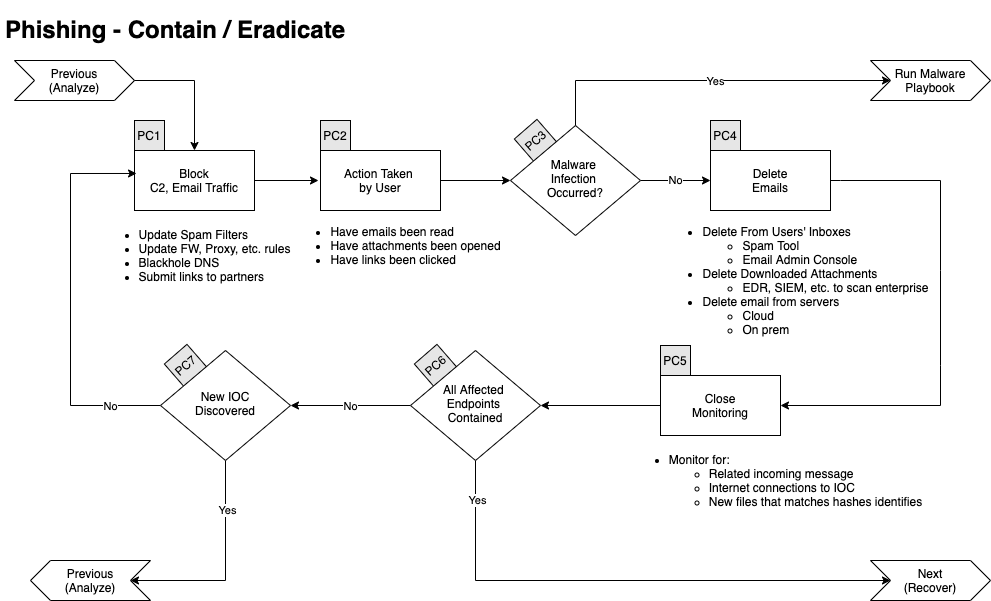

The diagram above was exported from draw.io. Its source (the exported page's mxGraphModel, read from the mxfile embedded in the PNG):
<mxGraphModel dx="1186" dy="767" grid="1" gridSize="10" guides="1" tooltips="1" connect="1" arrows="1" fold="1" page="1" pageScale="1" pageWidth="1169" pageHeight="827" math="0" shadow="0">
  <root>
    <mxCell id="2FDgPj0tPyTAYUFTBt9p-0" />
    <mxCell id="2FDgPj0tPyTAYUFTBt9p-1" parent="2FDgPj0tPyTAYUFTBt9p-0" />
    <mxCell id="sSBbFdNzLDJgfTCmTdqu-2" value="&lt;div&gt;PC7&lt;/div&gt;" style="whiteSpace=wrap;html=1;aspect=fixed;fillColor=#E6E6E6;rotation=319;" parent="2FDgPj0tPyTAYUFTBt9p-1" vertex="1">
      <mxGeometry x="180" y="350" width="30" height="30" as="geometry" />
    </mxCell>
    <mxCell id="sSBbFdNzLDJgfTCmTdqu-1" value="&lt;div&gt;PC6&lt;/div&gt;" style="whiteSpace=wrap;html=1;aspect=fixed;fillColor=#E6E6E6;rotation=319;" parent="2FDgPj0tPyTAYUFTBt9p-1" vertex="1">
      <mxGeometry x="430" y="350" width="30" height="30" as="geometry" />
    </mxCell>
    <mxCell id="sSBbFdNzLDJgfTCmTdqu-0" value="&lt;div&gt;PC3&lt;/div&gt;" style="whiteSpace=wrap;html=1;aspect=fixed;fillColor=#E6E6E6;rotation=319;" parent="2FDgPj0tPyTAYUFTBt9p-1" vertex="1">
      <mxGeometry x="530" y="125" width="30" height="30" as="geometry" />
    </mxCell>
    <mxCell id="JeqAlxCtapDTy9e-qK7i-0" value="&lt;h1&gt;Phishing - Contain / Eradicate&lt;br&gt;&lt;/h1&gt;" style="text;html=1;strokeColor=none;fillColor=none;spacing=5;spacingTop=-20;whiteSpace=wrap;overflow=hidden;rounded=0;" parent="2FDgPj0tPyTAYUFTBt9p-1" vertex="1">
      <mxGeometry x="10" y="10" width="470" height="40" as="geometry" />
    </mxCell>
    <mxCell id="JeqAlxCtapDTy9e-qK7i-1" value="&lt;div&gt;Previous&lt;/div&gt;(Analyze)" style="shape=step;perimeter=stepPerimeter;whiteSpace=wrap;html=1;fixedSize=1;" parent="2FDgPj0tPyTAYUFTBt9p-1" vertex="1">
      <mxGeometry x="24" y="60" width="120" height="40" as="geometry" />
    </mxCell>
    <mxCell id="k4zuukPYrE6G3tJwABED-0" value="" style="edgeStyle=orthogonalEdgeStyle;rounded=0;orthogonalLoop=1;jettySize=auto;html=1;exitX=1;exitY=0.5;exitDx=0;exitDy=0;" parent="2FDgPj0tPyTAYUFTBt9p-1" source="k4zuukPYrE6G3tJwABED-2" edge="1">
      <mxGeometry relative="1" as="geometry">
        <mxPoint x="254" y="180" as="sourcePoint" />
        <mxPoint x="328" y="180" as="targetPoint" />
      </mxGeometry>
    </mxCell>
    <mxCell id="k4zuukPYrE6G3tJwABED-1" value="" style="endArrow=classic;html=1;entryX=0.5;entryY=0;entryDx=0;entryDy=0;rounded=0;exitX=1;exitY=0.5;exitDx=0;exitDy=0;" parent="2FDgPj0tPyTAYUFTBt9p-1" source="JeqAlxCtapDTy9e-qK7i-1" target="k4zuukPYrE6G3tJwABED-2" edge="1">
      <mxGeometry width="50" height="50" relative="1" as="geometry">
        <mxPoint x="170" y="80" as="sourcePoint" />
        <mxPoint x="160" y="110" as="targetPoint" />
        <Array as="points">
          <mxPoint x="204" y="80" />
        </Array>
      </mxGeometry>
    </mxCell>
    <mxCell id="k4zuukPYrE6G3tJwABED-2" value="Block&lt;br&gt;C2, Email Traffic" style="whiteSpace=wrap;html=1;" parent="2FDgPj0tPyTAYUFTBt9p-1" vertex="1">
      <mxGeometry x="144" y="150" width="120" height="60" as="geometry" />
    </mxCell>
    <mxCell id="ErxadHJdkILRNwTrfgeI-2" value="" style="edgeStyle=orthogonalEdgeStyle;rounded=0;orthogonalLoop=1;jettySize=auto;html=1;" parent="2FDgPj0tPyTAYUFTBt9p-1" source="k4zuukPYrE6G3tJwABED-3" target="ErxadHJdkILRNwTrfgeI-0" edge="1">
      <mxGeometry relative="1" as="geometry" />
    </mxCell>
    <mxCell id="k4zuukPYrE6G3tJwABED-3" value="&lt;div&gt;Action Taken &lt;br&gt;&lt;/div&gt;&lt;div&gt;by User&lt;/div&gt;" style="whiteSpace=wrap;html=1;" parent="2FDgPj0tPyTAYUFTBt9p-1" vertex="1">
      <mxGeometry x="330" y="150" width="120" height="60" as="geometry" />
    </mxCell>
    <mxCell id="ErxadHJdkILRNwTrfgeI-3" value="No" style="edgeStyle=orthogonalEdgeStyle;rounded=0;orthogonalLoop=1;jettySize=auto;html=1;" parent="2FDgPj0tPyTAYUFTBt9p-1" source="ErxadHJdkILRNwTrfgeI-0" target="ErxadHJdkILRNwTrfgeI-1" edge="1">
      <mxGeometry relative="1" as="geometry" />
    </mxCell>
    <mxCell id="ErxadHJdkILRNwTrfgeI-0" value="&lt;div&gt;Malware &lt;br&gt;&lt;/div&gt;&lt;div&gt;Infection &lt;br&gt;&lt;/div&gt;&lt;div&gt;Occurred?&lt;/div&gt;" style="rhombus;whiteSpace=wrap;html=1;shadow=0;fontFamily=Helvetica;fontSize=12;align=center;strokeWidth=1;spacing=6;spacingTop=-4;" parent="2FDgPj0tPyTAYUFTBt9p-1" vertex="1">
      <mxGeometry x="520" y="125" width="130" height="110" as="geometry" />
    </mxCell>
    <mxCell id="ErxadHJdkILRNwTrfgeI-1" value="Delete&lt;br&gt;Emails" style="whiteSpace=wrap;html=1;" parent="2FDgPj0tPyTAYUFTBt9p-1" vertex="1">
      <mxGeometry x="720" y="150" width="120" height="60" as="geometry" />
    </mxCell>
    <mxCell id="ErxadHJdkILRNwTrfgeI-4" value="&lt;div&gt;Run Malware&lt;/div&gt;&lt;div&gt;Playbook&lt;br&gt;&lt;/div&gt;" style="shape=step;perimeter=stepPerimeter;whiteSpace=wrap;html=1;fixedSize=1;" parent="2FDgPj0tPyTAYUFTBt9p-1" vertex="1">
      <mxGeometry x="880" y="60" width="120" height="40" as="geometry" />
    </mxCell>
    <mxCell id="ErxadHJdkILRNwTrfgeI-5" value="" style="endArrow=classic;html=1;entryX=0;entryY=0.5;entryDx=0;entryDy=0;exitX=0.5;exitY=0;exitDx=0;exitDy=0;rounded=0;" parent="2FDgPj0tPyTAYUFTBt9p-1" source="ErxadHJdkILRNwTrfgeI-0" target="ErxadHJdkILRNwTrfgeI-4" edge="1">
      <mxGeometry width="50" height="50" relative="1" as="geometry">
        <mxPoint x="540" y="550" as="sourcePoint" />
        <mxPoint x="680" y="250" as="targetPoint" />
        <Array as="points">
          <mxPoint x="585" y="80" />
        </Array>
      </mxGeometry>
    </mxCell>
    <mxCell id="ErxadHJdkILRNwTrfgeI-7" value="Yes" style="edgeLabel;html=1;align=center;verticalAlign=middle;resizable=0;points=[];" parent="ErxadHJdkILRNwTrfgeI-5" vertex="1" connectable="0">
      <mxGeometry x="0.0214" relative="1" as="geometry">
        <mxPoint as="offset" />
      </mxGeometry>
    </mxCell>
    <mxCell id="zQy_I-ZAwXvdBexPI9Dd-6" style="edgeStyle=orthogonalEdgeStyle;rounded=0;orthogonalLoop=1;jettySize=auto;html=1;exitX=0;exitY=0.5;exitDx=0;exitDy=0;entryX=1;entryY=0.5;entryDx=0;entryDy=0;" parent="2FDgPj0tPyTAYUFTBt9p-1" source="QSpNJvfCML31aG7cHAvT-1" target="zQy_I-ZAwXvdBexPI9Dd-1" edge="1">
      <mxGeometry relative="1" as="geometry">
        <mxPoint x="680" y="405" as="sourcePoint" />
      </mxGeometry>
    </mxCell>
    <mxCell id="zQy_I-ZAwXvdBexPI9Dd-7" style="edgeStyle=orthogonalEdgeStyle;rounded=0;orthogonalLoop=1;jettySize=auto;html=1;exitX=0;exitY=0.5;exitDx=0;exitDy=0;entryX=1;entryY=0.5;entryDx=0;entryDy=0;" parent="2FDgPj0tPyTAYUFTBt9p-1" source="zQy_I-ZAwXvdBexPI9Dd-1" target="zQy_I-ZAwXvdBexPI9Dd-2" edge="1">
      <mxGeometry relative="1" as="geometry" />
    </mxCell>
    <mxCell id="zQy_I-ZAwXvdBexPI9Dd-10" value="No" style="edgeLabel;html=1;align=center;verticalAlign=middle;resizable=0;points=[];" parent="zQy_I-ZAwXvdBexPI9Dd-7" vertex="1" connectable="0">
      <mxGeometry x="0.0167" relative="1" as="geometry">
        <mxPoint as="offset" />
      </mxGeometry>
    </mxCell>
    <mxCell id="zQy_I-ZAwXvdBexPI9Dd-11" style="edgeStyle=orthogonalEdgeStyle;rounded=0;orthogonalLoop=1;jettySize=auto;html=1;exitX=0.5;exitY=1;exitDx=0;exitDy=0;entryX=0;entryY=0.5;entryDx=0;entryDy=0;" parent="2FDgPj0tPyTAYUFTBt9p-1" source="zQy_I-ZAwXvdBexPI9Dd-1" target="zQy_I-ZAwXvdBexPI9Dd-3" edge="1">
      <mxGeometry relative="1" as="geometry">
        <mxPoint x="485" y="500" as="sourcePoint" />
        <Array as="points">
          <mxPoint x="485" y="580" />
        </Array>
      </mxGeometry>
    </mxCell>
    <mxCell id="zQy_I-ZAwXvdBexPI9Dd-12" value="Yes" style="edgeLabel;html=1;align=center;verticalAlign=middle;resizable=0;points=[];" parent="zQy_I-ZAwXvdBexPI9Dd-11" vertex="1" connectable="0">
      <mxGeometry x="-0.8554" y="1" relative="1" as="geometry">
        <mxPoint as="offset" />
      </mxGeometry>
    </mxCell>
    <mxCell id="zQy_I-ZAwXvdBexPI9Dd-1" value="&lt;div&gt;All Affected &lt;br&gt;&lt;/div&gt;&lt;div&gt;Endpoints &lt;br&gt;&lt;/div&gt;&lt;div&gt;Contained&lt;/div&gt;" style="rhombus;whiteSpace=wrap;html=1;shadow=0;fontFamily=Helvetica;fontSize=12;align=center;strokeWidth=1;spacing=6;spacingTop=-4;" parent="2FDgPj0tPyTAYUFTBt9p-1" vertex="1">
      <mxGeometry x="420" y="350" width="130" height="110" as="geometry" />
    </mxCell>
    <mxCell id="zQy_I-ZAwXvdBexPI9Dd-8" style="edgeStyle=orthogonalEdgeStyle;rounded=0;orthogonalLoop=1;jettySize=auto;html=1;exitX=0;exitY=0.5;exitDx=0;exitDy=0;entryX=0.017;entryY=0.383;entryDx=0;entryDy=0;entryPerimeter=0;" parent="2FDgPj0tPyTAYUFTBt9p-1" source="zQy_I-ZAwXvdBexPI9Dd-2" target="k4zuukPYrE6G3tJwABED-2" edge="1">
      <mxGeometry relative="1" as="geometry">
        <Array as="points">
          <mxPoint x="80" y="405" />
          <mxPoint x="80" y="173" />
        </Array>
      </mxGeometry>
    </mxCell>
    <mxCell id="zQy_I-ZAwXvdBexPI9Dd-9" value="No" style="edgeLabel;html=1;align=center;verticalAlign=middle;resizable=0;points=[];" parent="zQy_I-ZAwXvdBexPI9Dd-8" vertex="1" connectable="0">
      <mxGeometry x="-0.7357" relative="1" as="geometry">
        <mxPoint as="offset" />
      </mxGeometry>
    </mxCell>
    <mxCell id="zQy_I-ZAwXvdBexPI9Dd-16" style="edgeStyle=orthogonalEdgeStyle;rounded=0;orthogonalLoop=1;jettySize=auto;html=1;exitX=0.5;exitY=1;exitDx=0;exitDy=0;entryX=1;entryY=0.5;entryDx=0;entryDy=0;" parent="2FDgPj0tPyTAYUFTBt9p-1" source="zQy_I-ZAwXvdBexPI9Dd-2" target="zQy_I-ZAwXvdBexPI9Dd-15" edge="1">
      <mxGeometry relative="1" as="geometry">
        <Array as="points">
          <mxPoint x="235" y="580" />
        </Array>
      </mxGeometry>
    </mxCell>
    <mxCell id="zQy_I-ZAwXvdBexPI9Dd-17" value="Yes" style="edgeLabel;html=1;align=center;verticalAlign=middle;resizable=0;points=[];" parent="zQy_I-ZAwXvdBexPI9Dd-16" vertex="1" connectable="0">
      <mxGeometry x="-0.5407" y="1" relative="1" as="geometry">
        <mxPoint as="offset" />
      </mxGeometry>
    </mxCell>
    <mxCell id="zQy_I-ZAwXvdBexPI9Dd-2" value="&lt;div&gt;New IOC&lt;/div&gt;&lt;div&gt;Discovered&lt;br&gt;&lt;/div&gt;" style="rhombus;whiteSpace=wrap;html=1;shadow=0;fontFamily=Helvetica;fontSize=12;align=center;strokeWidth=1;spacing=6;spacingTop=-4;" parent="2FDgPj0tPyTAYUFTBt9p-1" vertex="1">
      <mxGeometry x="170" y="350" width="130" height="110" as="geometry" />
    </mxCell>
    <mxCell id="zQy_I-ZAwXvdBexPI9Dd-3" value="&lt;div&gt;Next&lt;/div&gt;(Recover)" style="shape=step;perimeter=stepPerimeter;whiteSpace=wrap;html=1;fixedSize=1;" parent="2FDgPj0tPyTAYUFTBt9p-1" vertex="1">
      <mxGeometry x="880" y="560" width="120" height="40" as="geometry" />
    </mxCell>
    <mxCell id="zQy_I-ZAwXvdBexPI9Dd-4" value="" style="endArrow=classic;html=1;entryX=1;entryY=0.5;entryDx=0;entryDy=0;exitX=1;exitY=0.5;exitDx=0;exitDy=0;rounded=0;" parent="2FDgPj0tPyTAYUFTBt9p-1" source="ErxadHJdkILRNwTrfgeI-1" target="QSpNJvfCML31aG7cHAvT-1" edge="1">
      <mxGeometry width="50" height="50" relative="1" as="geometry">
        <mxPoint x="850" y="225" as="sourcePoint" />
        <mxPoint x="780" y="365" as="targetPoint" />
        <Array as="points">
          <mxPoint x="850" y="180" />
          <mxPoint x="950" y="180" />
          <mxPoint x="950" y="270" />
          <mxPoint x="950" y="365" />
          <mxPoint x="950" y="405" />
        </Array>
      </mxGeometry>
    </mxCell>
    <mxCell id="zQy_I-ZAwXvdBexPI9Dd-15" value="&lt;div&gt;Previous&lt;/div&gt;(Analyze)" style="shape=step;perimeter=stepPerimeter;whiteSpace=wrap;html=1;fixedSize=1;flipV=0;flipH=1;" parent="2FDgPj0tPyTAYUFTBt9p-1" vertex="1">
      <mxGeometry x="40" y="560" width="120" height="40" as="geometry" />
    </mxCell>
    <mxCell id="1jjEnfhP8zQUdFl_IVvA-0" value="&lt;div align=&quot;left&quot;&gt;&lt;ul&gt;&lt;li&gt;Update Spam Filters&lt;/li&gt;&lt;li&gt;Update FW, Proxy, etc. rules&lt;/li&gt;&lt;li&gt;Blackhole DNS&lt;/li&gt;&lt;li&gt;Submit links to partners&lt;br&gt;&lt;/li&gt;&lt;/ul&gt;&lt;/div&gt;" style="text;html=1;resizable=0;autosize=1;align=center;verticalAlign=middle;points=[];fillColor=none;strokeColor=none;rounded=0;" parent="2FDgPj0tPyTAYUFTBt9p-1" vertex="1">
      <mxGeometry x="99" y="210" width="210" height="90" as="geometry" />
    </mxCell>
    <mxCell id="1jjEnfhP8zQUdFl_IVvA-1" value="&lt;div align=&quot;left&quot;&gt;&lt;ul&gt;&lt;li&gt;Have emails been read&lt;/li&gt;&lt;li&gt;Have attachments been opened&lt;/li&gt;&lt;li&gt;Have links been clicked&lt;br&gt;&lt;/li&gt;&lt;/ul&gt;&lt;/div&gt;" style="text;html=1;resizable=0;autosize=1;align=center;verticalAlign=middle;points=[];fillColor=none;strokeColor=none;rounded=0;" parent="2FDgPj0tPyTAYUFTBt9p-1" vertex="1">
      <mxGeometry x="290" y="210" width="230" height="70" as="geometry" />
    </mxCell>
    <mxCell id="1jjEnfhP8zQUdFl_IVvA-2" value="&lt;div align=&quot;left&quot;&gt;&lt;ul&gt;&lt;li&gt;Delete From Users' Inboxes&lt;/li&gt;&lt;ul&gt;&lt;li&gt;Spam Tool&lt;/li&gt;&lt;li&gt;Email Admin Console&lt;/li&gt;&lt;/ul&gt;&lt;li&gt;Delete Downloaded Attachments&lt;/li&gt;&lt;ul&gt;&lt;li&gt;EDR, SIEM, etc. to scan enterprise&lt;/li&gt;&lt;/ul&gt;&lt;li&gt;Delete email from servers&lt;/li&gt;&lt;ul&gt;&lt;li&gt;Cloud &lt;br&gt;&lt;/li&gt;&lt;li&gt;On prem&lt;br&gt;&lt;/li&gt;&lt;/ul&gt;&lt;/ul&gt;&lt;/div&gt;" style="text;html=1;resizable=0;autosize=1;align=center;verticalAlign=middle;points=[];fillColor=none;strokeColor=none;rounded=0;" parent="2FDgPj0tPyTAYUFTBt9p-1" vertex="1">
      <mxGeometry x="665" y="210" width="280" height="140" as="geometry" />
    </mxCell>
    <mxCell id="QSpNJvfCML31aG7cHAvT-0" value="&lt;div align=&quot;left&quot;&gt;&lt;ul&gt;&lt;li&gt;Monitor for:&lt;br&gt;&lt;/li&gt;&lt;ul&gt;&lt;li&gt;Related incoming message&lt;br&gt;&lt;/li&gt;&lt;li&gt;Internet connections to IOC&lt;br&gt;&lt;/li&gt;&lt;/ul&gt;&lt;ul&gt;&lt;li&gt;New files that matches hashes identifies&lt;br&gt;&lt;/li&gt;&lt;/ul&gt;&lt;/ul&gt;&lt;/div&gt;" style="text;html=1;resizable=0;autosize=1;align=center;verticalAlign=middle;points=[];fillColor=none;strokeColor=none;rounded=0;" parent="2FDgPj0tPyTAYUFTBt9p-1" vertex="1">
      <mxGeometry x="630" y="435" width="310" height="90" as="geometry" />
    </mxCell>
    <mxCell id="QSpNJvfCML31aG7cHAvT-1" value="&lt;div&gt;Close&lt;/div&gt;&lt;div&gt;Monitoring&lt;br&gt;&lt;/div&gt;" style="whiteSpace=wrap;html=1;" parent="2FDgPj0tPyTAYUFTBt9p-1" vertex="1">
      <mxGeometry x="670" y="375" width="120" height="60" as="geometry" />
    </mxCell>
    <mxCell id="X6vEdA1oxrQDoZlxICOZ-0" value="PC1" style="whiteSpace=wrap;html=1;aspect=fixed;fillColor=#E6E6E6;rotation=0;" parent="2FDgPj0tPyTAYUFTBt9p-1" vertex="1">
      <mxGeometry x="144" y="120" width="30" height="30" as="geometry" />
    </mxCell>
    <mxCell id="X6vEdA1oxrQDoZlxICOZ-1" value="PC2" style="whiteSpace=wrap;html=1;aspect=fixed;fillColor=#E6E6E6;rotation=0;" parent="2FDgPj0tPyTAYUFTBt9p-1" vertex="1">
      <mxGeometry x="330" y="120" width="30" height="30" as="geometry" />
    </mxCell>
    <mxCell id="X6vEdA1oxrQDoZlxICOZ-2" value="PC4" style="whiteSpace=wrap;html=1;aspect=fixed;fillColor=#E6E6E6;rotation=0;" parent="2FDgPj0tPyTAYUFTBt9p-1" vertex="1">
      <mxGeometry x="720" y="120" width="30" height="30" as="geometry" />
    </mxCell>
    <mxCell id="X6vEdA1oxrQDoZlxICOZ-3" value="PC5" style="whiteSpace=wrap;html=1;aspect=fixed;fillColor=#E6E6E6;rotation=0;" parent="2FDgPj0tPyTAYUFTBt9p-1" vertex="1">
      <mxGeometry x="670" y="345" width="30" height="30" as="geometry" />
    </mxCell>
  </root>
</mxGraphModel>